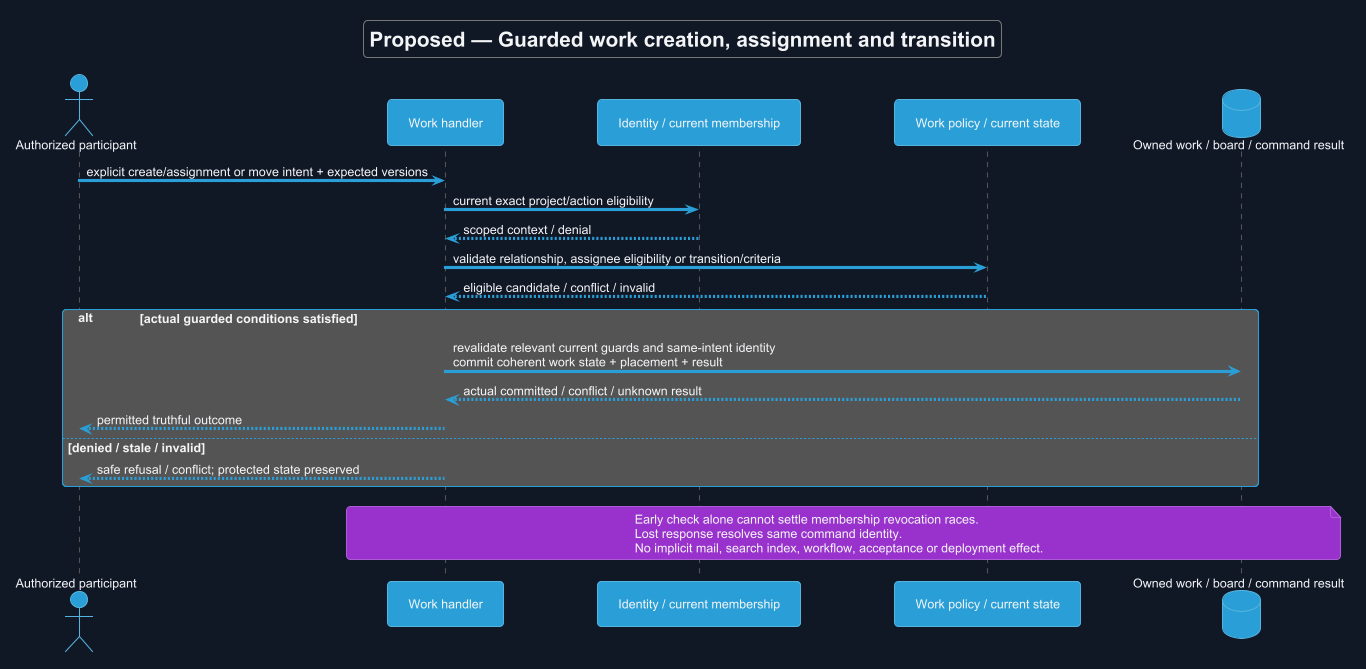

The diagram above was rendered by PlantUML. Its source (embedded in the PNG):
@startuml
!theme cyborg
skinparam backgroundColor #111827
skinparam defaultFontColor #F3F4F6
title Proposed — Guarded work creation, assignment and transition
skinparam backgroundColor #111827
skinparam shadowing false
skinparam defaultFontName Arial

actor "Authorized participant" as U
participant "Work handler" as H
participant "Identity / current membership" as A
participant "Work policy / current state" as P
database "Owned work / board / command result" as D
U -> H : explicit create/assignment or move intent + expected versions
H -> A : current exact project/action eligibility
A --> H : scoped context / denial
H -> P : validate relationship, assignee eligibility or transition/criteria
P --> H : eligible candidate / conflict / invalid
alt actual guarded conditions satisfied
 H -> D : revalidate relevant current guards and same-intent identity\ncommit coherent work state + placement + result
 D --> H : actual committed / conflict / unknown result
 H --> U : permitted truthful outcome
else denied / stale / invalid
 H --> U : safe refusal / conflict; protected state preserved
end
note over H,D
 Early check alone cannot settle membership revocation races.
 Lost response resolves same command identity.
 No implicit mail, search index, workflow, acceptance or deployment effect.
end note

@enduml